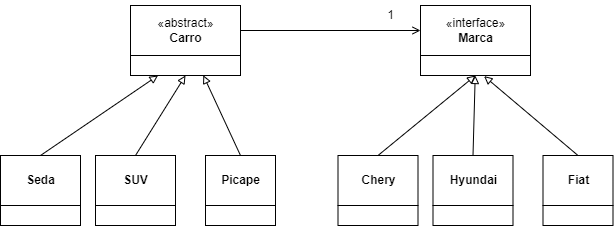

The diagram above was exported from draw.io. Its source (the exported page's mxGraphModel, read from the mxfile embedded in the PNG):
<mxGraphModel dx="1038" dy="571" grid="1" gridSize="10" guides="1" tooltips="1" connect="1" arrows="1" fold="1" page="1" pageScale="1" pageWidth="827" pageHeight="1169" math="0" shadow="0">
  <root>
    <mxCell id="0" />
    <mxCell id="1" parent="0" />
    <mxCell id="Dk4PzObse_IR3kjDZkTe-1" value="«interface»&lt;br&gt;&lt;b&gt;Marca&lt;/b&gt;" style="html=1;" vertex="1" parent="1">
      <mxGeometry x="540" y="410" width="110" height="50" as="geometry" />
    </mxCell>
    <mxCell id="Dk4PzObse_IR3kjDZkTe-5" style="edgeStyle=orthogonalEdgeStyle;rounded=0;orthogonalLoop=1;jettySize=auto;html=1;exitX=1;exitY=0.5;exitDx=0;exitDy=0;entryX=0;entryY=0.5;entryDx=0;entryDy=0;endArrow=open;endFill=0;" edge="1" parent="1" source="Dk4PzObse_IR3kjDZkTe-2" target="Dk4PzObse_IR3kjDZkTe-1">
      <mxGeometry relative="1" as="geometry" />
    </mxCell>
    <mxCell id="Dk4PzObse_IR3kjDZkTe-2" value="«abstract»&lt;br&gt;&lt;b&gt;Carro&lt;/b&gt;" style="html=1;" vertex="1" parent="1">
      <mxGeometry x="250" y="410" width="110" height="50" as="geometry" />
    </mxCell>
    <mxCell id="Dk4PzObse_IR3kjDZkTe-3" value="" style="html=1;" vertex="1" parent="1">
      <mxGeometry x="250" y="460" width="110" height="20" as="geometry" />
    </mxCell>
    <mxCell id="Dk4PzObse_IR3kjDZkTe-4" value="" style="html=1;" vertex="1" parent="1">
      <mxGeometry x="540" y="460" width="110" height="20" as="geometry" />
    </mxCell>
    <mxCell id="Dk4PzObse_IR3kjDZkTe-6" value="1" style="text;html=1;align=center;verticalAlign=middle;resizable=0;points=[];autosize=1;strokeColor=none;fillColor=none;" vertex="1" parent="1">
      <mxGeometry x="495" y="405" width="30" height="30" as="geometry" />
    </mxCell>
    <mxCell id="Dk4PzObse_IR3kjDZkTe-13" style="rounded=0;orthogonalLoop=1;jettySize=auto;html=1;exitX=0.5;exitY=0;exitDx=0;exitDy=0;entryX=0.25;entryY=1;entryDx=0;entryDy=0;endArrow=block;endFill=0;" edge="1" parent="1" source="Dk4PzObse_IR3kjDZkTe-7" target="Dk4PzObse_IR3kjDZkTe-3">
      <mxGeometry relative="1" as="geometry" />
    </mxCell>
    <mxCell id="Dk4PzObse_IR3kjDZkTe-7" value="&lt;b&gt;Seda&lt;/b&gt;" style="html=1;" vertex="1" parent="1">
      <mxGeometry x="120" y="560" width="80" height="50" as="geometry" />
    </mxCell>
    <mxCell id="Dk4PzObse_IR3kjDZkTe-8" value="" style="html=1;" vertex="1" parent="1">
      <mxGeometry x="120" y="610" width="80" height="20" as="geometry" />
    </mxCell>
    <mxCell id="Dk4PzObse_IR3kjDZkTe-17" style="edgeStyle=none;rounded=0;orthogonalLoop=1;jettySize=auto;html=1;exitX=0.5;exitY=0;exitDx=0;exitDy=0;endArrow=block;endFill=0;" edge="1" parent="1" source="Dk4PzObse_IR3kjDZkTe-9">
      <mxGeometry relative="1" as="geometry">
        <mxPoint x="305" y="480" as="targetPoint" />
      </mxGeometry>
    </mxCell>
    <mxCell id="Dk4PzObse_IR3kjDZkTe-9" value="&lt;b&gt;SUV&lt;/b&gt;" style="html=1;" vertex="1" parent="1">
      <mxGeometry x="215" y="560" width="80" height="50" as="geometry" />
    </mxCell>
    <mxCell id="Dk4PzObse_IR3kjDZkTe-10" value="" style="html=1;" vertex="1" parent="1">
      <mxGeometry x="215" y="610" width="80" height="20" as="geometry" />
    </mxCell>
    <mxCell id="Dk4PzObse_IR3kjDZkTe-19" style="edgeStyle=none;rounded=0;orthogonalLoop=1;jettySize=auto;html=1;exitX=0.5;exitY=0;exitDx=0;exitDy=0;endArrow=block;endFill=0;entryX=0.662;entryY=0.99;entryDx=0;entryDy=0;entryPerimeter=0;" edge="1" parent="1" source="Dk4PzObse_IR3kjDZkTe-11" target="Dk4PzObse_IR3kjDZkTe-3">
      <mxGeometry relative="1" as="geometry">
        <mxPoint x="320" y="470" as="targetPoint" />
      </mxGeometry>
    </mxCell>
    <mxCell id="Dk4PzObse_IR3kjDZkTe-11" value="&lt;b&gt;Picape&lt;/b&gt;" style="html=1;" vertex="1" parent="1">
      <mxGeometry x="325" y="560" width="70" height="50" as="geometry" />
    </mxCell>
    <mxCell id="Dk4PzObse_IR3kjDZkTe-12" value="" style="html=1;" vertex="1" parent="1">
      <mxGeometry x="325" y="610" width="70" height="20" as="geometry" />
    </mxCell>
    <mxCell id="Dk4PzObse_IR3kjDZkTe-32" style="edgeStyle=none;rounded=0;orthogonalLoop=1;jettySize=auto;html=1;exitX=0.5;exitY=0;exitDx=0;exitDy=0;entryX=0.5;entryY=1;entryDx=0;entryDy=0;endArrow=block;endFill=0;" edge="1" parent="1" source="Dk4PzObse_IR3kjDZkTe-26" target="Dk4PzObse_IR3kjDZkTe-4">
      <mxGeometry relative="1" as="geometry" />
    </mxCell>
    <mxCell id="Dk4PzObse_IR3kjDZkTe-26" value="&lt;b&gt;Chery&lt;/b&gt;" style="html=1;" vertex="1" parent="1">
      <mxGeometry x="457.5" y="560" width="80" height="50" as="geometry" />
    </mxCell>
    <mxCell id="Dk4PzObse_IR3kjDZkTe-27" value="" style="html=1;" vertex="1" parent="1">
      <mxGeometry x="457.5" y="610" width="80" height="20" as="geometry" />
    </mxCell>
    <mxCell id="Dk4PzObse_IR3kjDZkTe-33" style="edgeStyle=none;rounded=0;orthogonalLoop=1;jettySize=auto;html=1;exitX=0.5;exitY=0;exitDx=0;exitDy=0;endArrow=block;endFill=0;" edge="1" parent="1" source="Dk4PzObse_IR3kjDZkTe-28" target="Dk4PzObse_IR3kjDZkTe-4">
      <mxGeometry relative="1" as="geometry" />
    </mxCell>
    <mxCell id="Dk4PzObse_IR3kjDZkTe-28" value="&lt;b&gt;Hyundai&lt;/b&gt;" style="html=1;" vertex="1" parent="1">
      <mxGeometry x="552.5" y="560" width="80" height="50" as="geometry" />
    </mxCell>
    <mxCell id="Dk4PzObse_IR3kjDZkTe-29" value="" style="html=1;" vertex="1" parent="1">
      <mxGeometry x="552.5" y="610" width="80" height="20" as="geometry" />
    </mxCell>
    <mxCell id="Dk4PzObse_IR3kjDZkTe-34" style="edgeStyle=none;rounded=0;orthogonalLoop=1;jettySize=auto;html=1;exitX=0.5;exitY=0;exitDx=0;exitDy=0;entryX=0.578;entryY=1.03;entryDx=0;entryDy=0;entryPerimeter=0;endArrow=block;endFill=0;" edge="1" parent="1" source="Dk4PzObse_IR3kjDZkTe-30" target="Dk4PzObse_IR3kjDZkTe-4">
      <mxGeometry relative="1" as="geometry" />
    </mxCell>
    <mxCell id="Dk4PzObse_IR3kjDZkTe-30" value="&lt;b&gt;Fiat&lt;/b&gt;" style="html=1;" vertex="1" parent="1">
      <mxGeometry x="662.5" y="560" width="70" height="50" as="geometry" />
    </mxCell>
    <mxCell id="Dk4PzObse_IR3kjDZkTe-31" value="" style="html=1;" vertex="1" parent="1">
      <mxGeometry x="662.5" y="610" width="70" height="20" as="geometry" />
    </mxCell>
  </root>
</mxGraphModel>